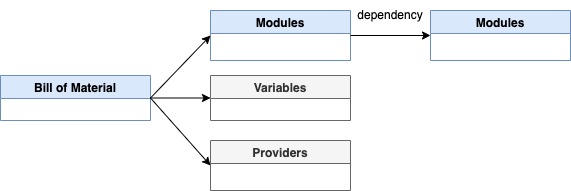

The diagram above was exported from draw.io. Its source (the exported page's mxGraphModel, read from the mxfile embedded in the PNG):
<mxGraphModel dx="850" dy="561" grid="1" gridSize="10" guides="1" tooltips="1" connect="1" arrows="1" fold="1" page="1" pageScale="1" pageWidth="827" pageHeight="1169" math="0" shadow="0">
  <root>
    <mxCell id="idnG0fGhJGTXYsbomVP3-0" />
    <mxCell id="idnG0fGhJGTXYsbomVP3-1" parent="idnG0fGhJGTXYsbomVP3-0" />
    <mxCell id="idnG0fGhJGTXYsbomVP3-2" value="Bill of Material" style="swimlane;fillColor=#dae8fc;strokeColor=#6c8ebf;" vertex="1" parent="idnG0fGhJGTXYsbomVP3-1">
      <mxGeometry x="90" y="225" width="150" height="45" as="geometry" />
    </mxCell>
    <mxCell id="idnG0fGhJGTXYsbomVP3-3" value="Modules" style="swimlane;fillColor=#dae8fc;strokeColor=#6c8ebf;" vertex="1" parent="idnG0fGhJGTXYsbomVP3-1">
      <mxGeometry x="300" y="160" width="140" height="50" as="geometry" />
    </mxCell>
    <mxCell id="idnG0fGhJGTXYsbomVP3-4" value="" style="endArrow=classic;html=1;rounded=0;exitX=1;exitY=0.5;exitDx=0;exitDy=0;entryX=0;entryY=0.5;entryDx=0;entryDy=0;" edge="1" parent="idnG0fGhJGTXYsbomVP3-1" source="idnG0fGhJGTXYsbomVP3-2" target="idnG0fGhJGTXYsbomVP3-3">
      <mxGeometry width="50" height="50" relative="1" as="geometry">
        <mxPoint x="390" y="320" as="sourcePoint" />
        <mxPoint x="440" y="270" as="targetPoint" />
      </mxGeometry>
    </mxCell>
    <mxCell id="idnG0fGhJGTXYsbomVP3-5" value="Variables" style="swimlane;fillColor=#f5f5f5;strokeColor=#666666;fontColor=#333333;" vertex="1" parent="idnG0fGhJGTXYsbomVP3-1">
      <mxGeometry x="300" y="225" width="140" height="45" as="geometry" />
    </mxCell>
    <mxCell id="idnG0fGhJGTXYsbomVP3-6" value="" style="endArrow=classic;html=1;rounded=0;entryX=0;entryY=0.5;entryDx=0;entryDy=0;exitX=1;exitY=0.5;exitDx=0;exitDy=0;" edge="1" parent="idnG0fGhJGTXYsbomVP3-1" source="idnG0fGhJGTXYsbomVP3-2" target="idnG0fGhJGTXYsbomVP3-5">
      <mxGeometry width="50" height="50" relative="1" as="geometry">
        <mxPoint x="280" y="250" as="sourcePoint" />
        <mxPoint x="460" y="120" as="targetPoint" />
      </mxGeometry>
    </mxCell>
    <mxCell id="idnG0fGhJGTXYsbomVP3-7" value="Providers" style="swimlane;fillColor=#f5f5f5;strokeColor=#666666;fontColor=#333333;" vertex="1" parent="idnG0fGhJGTXYsbomVP3-1">
      <mxGeometry x="300" y="290" width="140" height="50" as="geometry" />
    </mxCell>
    <mxCell id="idnG0fGhJGTXYsbomVP3-8" value="Modules" style="swimlane;fillColor=#dae8fc;strokeColor=#6c8ebf;" vertex="1" parent="idnG0fGhJGTXYsbomVP3-1">
      <mxGeometry x="520" y="160" width="140" height="50" as="geometry" />
    </mxCell>
    <mxCell id="idnG0fGhJGTXYsbomVP3-9" value="" style="endArrow=classic;html=1;rounded=0;exitX=1;exitY=0.5;exitDx=0;exitDy=0;entryX=0;entryY=0.5;entryDx=0;entryDy=0;" edge="1" parent="idnG0fGhJGTXYsbomVP3-1" source="idnG0fGhJGTXYsbomVP3-3" target="idnG0fGhJGTXYsbomVP3-8">
      <mxGeometry width="50" height="50" relative="1" as="geometry">
        <mxPoint x="440" y="330" as="sourcePoint" />
        <mxPoint x="490" y="280" as="targetPoint" />
      </mxGeometry>
    </mxCell>
    <mxCell id="idnG0fGhJGTXYsbomVP3-10" value="dependency" style="text;html=1;strokeColor=none;fillColor=none;align=center;verticalAlign=middle;whiteSpace=wrap;rounded=0;" vertex="1" parent="idnG0fGhJGTXYsbomVP3-1">
      <mxGeometry x="450" y="150" width="60" height="30" as="geometry" />
    </mxCell>
    <mxCell id="idnG0fGhJGTXYsbomVP3-12" value="" style="endArrow=classic;html=1;rounded=0;entryX=0;entryY=0.5;entryDx=0;entryDy=0;exitX=1;exitY=0.5;exitDx=0;exitDy=0;" edge="1" parent="idnG0fGhJGTXYsbomVP3-1" source="idnG0fGhJGTXYsbomVP3-2" target="idnG0fGhJGTXYsbomVP3-7">
      <mxGeometry width="50" height="50" relative="1" as="geometry">
        <mxPoint x="250" y="257.5" as="sourcePoint" />
        <mxPoint x="310" y="257.5" as="targetPoint" />
      </mxGeometry>
    </mxCell>
  </root>
</mxGraphModel>